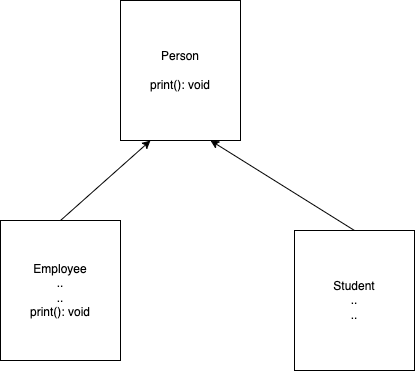

The diagram above was exported from draw.io. Its source (the exported page's mxGraphModel, read from the mxfile embedded in the PNG):
<mxGraphModel dx="950" dy="449" grid="1" gridSize="10" guides="1" tooltips="1" connect="1" arrows="1" fold="1" page="1" pageScale="1" pageWidth="827" pageHeight="1169" math="0" shadow="0">
  <root>
    <mxCell id="0" />
    <mxCell id="1" parent="0" />
    <mxCell id="2" value="Person&lt;br&gt;&lt;br&gt;print(): void" style="rounded=0;whiteSpace=wrap;html=1;" vertex="1" parent="1">
      <mxGeometry x="240" y="30" width="120" height="140" as="geometry" />
    </mxCell>
    <mxCell id="5" style="edgeStyle=none;html=1;exitX=0.5;exitY=0;exitDx=0;exitDy=0;entryX=0.25;entryY=1;entryDx=0;entryDy=0;" edge="1" parent="1" source="3" target="2">
      <mxGeometry relative="1" as="geometry" />
    </mxCell>
    <mxCell id="3" value="Employee&lt;br&gt;..&lt;br&gt;..&lt;br&gt;print(): void" style="rounded=0;whiteSpace=wrap;html=1;" vertex="1" parent="1">
      <mxGeometry x="120" y="250" width="120" height="140" as="geometry" />
    </mxCell>
    <mxCell id="7" style="edgeStyle=none;html=1;exitX=0.5;exitY=0;exitDx=0;exitDy=0;entryX=0.75;entryY=1;entryDx=0;entryDy=0;" edge="1" parent="1" source="4" target="2">
      <mxGeometry relative="1" as="geometry" />
    </mxCell>
    <mxCell id="4" value="Student&lt;br&gt;..&lt;br&gt;.." style="rounded=0;whiteSpace=wrap;html=1;" vertex="1" parent="1">
      <mxGeometry x="414" y="260" width="120" height="140" as="geometry" />
    </mxCell>
  </root>
</mxGraphModel>